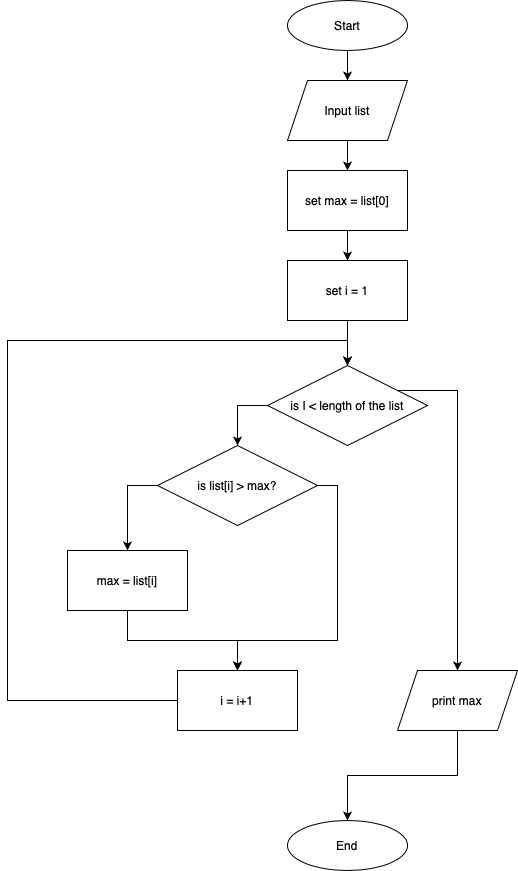

The diagram above was exported from draw.io. Its source (the exported page's mxGraphModel, read from the mxfile embedded in the PNG):
<mxGraphModel dx="1928" dy="689" grid="1" gridSize="10" guides="1" tooltips="1" connect="1" arrows="1" fold="1" page="1" pageScale="1" pageWidth="827" pageHeight="1169" math="0" shadow="0">
  <root>
    <mxCell id="0" />
    <mxCell id="1" parent="0" />
    <mxCell id="PakZpHBSUpNgh6EqT1NZ-9" value="" style="edgeStyle=orthogonalEdgeStyle;rounded=0;orthogonalLoop=1;jettySize=auto;html=1;" edge="1" parent="1" source="PakZpHBSUpNgh6EqT1NZ-1" target="PakZpHBSUpNgh6EqT1NZ-2">
      <mxGeometry relative="1" as="geometry" />
    </mxCell>
    <mxCell id="PakZpHBSUpNgh6EqT1NZ-1" value="Start" style="ellipse;whiteSpace=wrap;html=1;" vertex="1" parent="1">
      <mxGeometry x="350" y="120" width="120" height="50" as="geometry" />
    </mxCell>
    <mxCell id="PakZpHBSUpNgh6EqT1NZ-10" value="" style="edgeStyle=orthogonalEdgeStyle;rounded=0;orthogonalLoop=1;jettySize=auto;html=1;" edge="1" parent="1" source="PakZpHBSUpNgh6EqT1NZ-2" target="PakZpHBSUpNgh6EqT1NZ-3">
      <mxGeometry relative="1" as="geometry" />
    </mxCell>
    <mxCell id="PakZpHBSUpNgh6EqT1NZ-2" value="Input list" style="shape=parallelogram;perimeter=parallelogramPerimeter;whiteSpace=wrap;html=1;fixedSize=1;" vertex="1" parent="1">
      <mxGeometry x="350" y="200" width="120" height="60" as="geometry" />
    </mxCell>
    <mxCell id="PakZpHBSUpNgh6EqT1NZ-11" value="" style="edgeStyle=orthogonalEdgeStyle;rounded=0;orthogonalLoop=1;jettySize=auto;html=1;" edge="1" parent="1" source="PakZpHBSUpNgh6EqT1NZ-3" target="PakZpHBSUpNgh6EqT1NZ-4">
      <mxGeometry relative="1" as="geometry" />
    </mxCell>
    <mxCell id="PakZpHBSUpNgh6EqT1NZ-3" value="set max = list[0]" style="rounded=0;whiteSpace=wrap;html=1;" vertex="1" parent="1">
      <mxGeometry x="350" y="290" width="120" height="60" as="geometry" />
    </mxCell>
    <mxCell id="PakZpHBSUpNgh6EqT1NZ-21" value="" style="edgeStyle=orthogonalEdgeStyle;rounded=0;orthogonalLoop=1;jettySize=auto;html=1;" edge="1" parent="1" source="PakZpHBSUpNgh6EqT1NZ-4" target="PakZpHBSUpNgh6EqT1NZ-5">
      <mxGeometry relative="1" as="geometry" />
    </mxCell>
    <mxCell id="PakZpHBSUpNgh6EqT1NZ-4" value="set i = 1" style="rounded=0;whiteSpace=wrap;html=1;" vertex="1" parent="1">
      <mxGeometry x="350" y="380" width="120" height="60" as="geometry" />
    </mxCell>
    <mxCell id="PakZpHBSUpNgh6EqT1NZ-13" style="edgeStyle=orthogonalEdgeStyle;rounded=0;orthogonalLoop=1;jettySize=auto;html=1;" edge="1" parent="1" source="PakZpHBSUpNgh6EqT1NZ-5" target="PakZpHBSUpNgh6EqT1NZ-8">
      <mxGeometry relative="1" as="geometry">
        <Array as="points">
          <mxPoint x="520" y="510" />
        </Array>
      </mxGeometry>
    </mxCell>
    <mxCell id="PakZpHBSUpNgh6EqT1NZ-14" style="edgeStyle=orthogonalEdgeStyle;rounded=0;orthogonalLoop=1;jettySize=auto;html=1;exitX=0;exitY=0.5;exitDx=0;exitDy=0;entryX=0.5;entryY=0;entryDx=0;entryDy=0;" edge="1" parent="1" source="PakZpHBSUpNgh6EqT1NZ-5" target="PakZpHBSUpNgh6EqT1NZ-6">
      <mxGeometry relative="1" as="geometry" />
    </mxCell>
    <mxCell id="PakZpHBSUpNgh6EqT1NZ-5" value="is I &amp;lt; length of the list" style="rhombus;whiteSpace=wrap;html=1;" vertex="1" parent="1">
      <mxGeometry x="330" y="485" width="160" height="80" as="geometry" />
    </mxCell>
    <mxCell id="PakZpHBSUpNgh6EqT1NZ-16" style="edgeStyle=orthogonalEdgeStyle;rounded=0;orthogonalLoop=1;jettySize=auto;html=1;exitX=0;exitY=0.5;exitDx=0;exitDy=0;entryX=0.5;entryY=0;entryDx=0;entryDy=0;" edge="1" parent="1" source="PakZpHBSUpNgh6EqT1NZ-6" target="PakZpHBSUpNgh6EqT1NZ-15">
      <mxGeometry relative="1" as="geometry" />
    </mxCell>
    <mxCell id="PakZpHBSUpNgh6EqT1NZ-19" style="edgeStyle=orthogonalEdgeStyle;rounded=0;orthogonalLoop=1;jettySize=auto;html=1;exitX=1;exitY=0.5;exitDx=0;exitDy=0;" edge="1" parent="1" source="PakZpHBSUpNgh6EqT1NZ-6" target="PakZpHBSUpNgh6EqT1NZ-17">
      <mxGeometry relative="1" as="geometry">
        <Array as="points">
          <mxPoint x="400" y="605" />
          <mxPoint x="400" y="760" />
          <mxPoint x="300" y="760" />
        </Array>
      </mxGeometry>
    </mxCell>
    <mxCell id="PakZpHBSUpNgh6EqT1NZ-6" value="is list[i] &amp;gt; max?" style="rhombus;whiteSpace=wrap;html=1;" vertex="1" parent="1">
      <mxGeometry x="220" y="565" width="160" height="80" as="geometry" />
    </mxCell>
    <mxCell id="PakZpHBSUpNgh6EqT1NZ-23" style="edgeStyle=orthogonalEdgeStyle;rounded=0;orthogonalLoop=1;jettySize=auto;html=1;" edge="1" parent="1" source="PakZpHBSUpNgh6EqT1NZ-8" target="PakZpHBSUpNgh6EqT1NZ-22">
      <mxGeometry relative="1" as="geometry" />
    </mxCell>
    <mxCell id="PakZpHBSUpNgh6EqT1NZ-8" value="print max" style="shape=parallelogram;perimeter=parallelogramPerimeter;whiteSpace=wrap;html=1;fixedSize=1;" vertex="1" parent="1">
      <mxGeometry x="460" y="790" width="120" height="60" as="geometry" />
    </mxCell>
    <mxCell id="PakZpHBSUpNgh6EqT1NZ-18" value="" style="edgeStyle=orthogonalEdgeStyle;rounded=0;orthogonalLoop=1;jettySize=auto;html=1;" edge="1" parent="1" source="PakZpHBSUpNgh6EqT1NZ-15" target="PakZpHBSUpNgh6EqT1NZ-17">
      <mxGeometry relative="1" as="geometry">
        <Array as="points">
          <mxPoint x="190" y="760" />
          <mxPoint x="300" y="760" />
        </Array>
      </mxGeometry>
    </mxCell>
    <mxCell id="PakZpHBSUpNgh6EqT1NZ-15" value="max = list[i]" style="rounded=0;whiteSpace=wrap;html=1;" vertex="1" parent="1">
      <mxGeometry x="130" y="670" width="120" height="60" as="geometry" />
    </mxCell>
    <mxCell id="PakZpHBSUpNgh6EqT1NZ-20" style="edgeStyle=orthogonalEdgeStyle;rounded=0;orthogonalLoop=1;jettySize=auto;html=1;entryX=0.5;entryY=0;entryDx=0;entryDy=0;" edge="1" parent="1" source="PakZpHBSUpNgh6EqT1NZ-17" target="PakZpHBSUpNgh6EqT1NZ-5">
      <mxGeometry relative="1" as="geometry">
        <mxPoint x="410" y="460" as="targetPoint" />
        <Array as="points">
          <mxPoint x="70" y="820" />
          <mxPoint x="70" y="460" />
          <mxPoint x="410" y="460" />
        </Array>
      </mxGeometry>
    </mxCell>
    <mxCell id="PakZpHBSUpNgh6EqT1NZ-17" value="i = i+1" style="rounded=0;whiteSpace=wrap;html=1;" vertex="1" parent="1">
      <mxGeometry x="240" y="790" width="120" height="60" as="geometry" />
    </mxCell>
    <mxCell id="PakZpHBSUpNgh6EqT1NZ-22" value="End" style="ellipse;whiteSpace=wrap;html=1;" vertex="1" parent="1">
      <mxGeometry x="350" y="940" width="120" height="50" as="geometry" />
    </mxCell>
  </root>
</mxGraphModel>